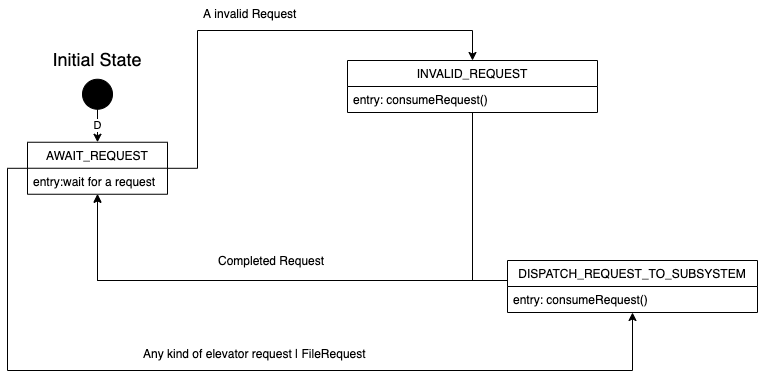

The diagram above was exported from draw.io. Its source (the exported page's mxGraphModel, read from the mxfile embedded in the PNG):
<mxGraphModel dx="-274" dy="825" grid="1" gridSize="10" guides="1" tooltips="1" connect="1" arrows="1" fold="1" page="1" pageScale="1" pageWidth="850" pageHeight="1100" math="0" shadow="0">
  <root>
    <mxCell id="0" />
    <mxCell id="1" parent="0" />
    <mxCell id="2" value="D" style="edgeStyle=orthogonalEdgeStyle;rounded=0;orthogonalLoop=1;jettySize=auto;html=1;entryX=0.5;entryY=0;entryDx=0;entryDy=0;" edge="1" source="3" target="7" parent="1">
      <mxGeometry relative="1" as="geometry" />
    </mxCell>
    <mxCell id="3" value="" style="ellipse;whiteSpace=wrap;html=1;aspect=fixed;fillColor=#000000;" vertex="1" parent="1">
      <mxGeometry x="2505" y="368.75" width="30" height="30" as="geometry" />
    </mxCell>
    <mxCell id="4" value="&lt;font style=&quot;font-size: 18px&quot;&gt;Initial State&lt;/font&gt;" style="text;html=1;strokeColor=none;fillColor=none;align=center;verticalAlign=middle;whiteSpace=wrap;rounded=0;" vertex="1" parent="1">
      <mxGeometry x="2460" y="338.75" width="120" height="20" as="geometry" />
    </mxCell>
    <mxCell id="5" style="edgeStyle=orthogonalEdgeStyle;rounded=0;orthogonalLoop=1;jettySize=auto;html=1;" edge="1" source="7" target="10" parent="1">
      <mxGeometry relative="1" as="geometry">
        <Array as="points">
          <mxPoint x="2430" y="458" />
          <mxPoint x="2430" y="660" />
          <mxPoint x="3055" y="660" />
        </Array>
      </mxGeometry>
    </mxCell>
    <mxCell id="6" style="edgeStyle=orthogonalEdgeStyle;rounded=0;orthogonalLoop=1;jettySize=auto;html=1;" edge="1" source="7" target="13" parent="1">
      <mxGeometry relative="1" as="geometry">
        <Array as="points">
          <mxPoint x="2620" y="458" />
          <mxPoint x="2620" y="320" />
          <mxPoint x="2895" y="320" />
        </Array>
      </mxGeometry>
    </mxCell>
    <mxCell id="7" value="AWAIT_REQUEST" style="swimlane;fontStyle=0;childLayout=stackLayout;horizontal=1;startSize=26;fillColor=none;horizontalStack=0;resizeParent=1;resizeParentMax=0;resizeLast=0;collapsible=1;marginBottom=0;" vertex="1" parent="1">
      <mxGeometry x="2450" y="431.75" width="140" height="52" as="geometry" />
    </mxCell>
    <mxCell id="8" value="entry:wait for a request " style="text;strokeColor=none;fillColor=none;align=left;verticalAlign=top;spacingLeft=4;spacingRight=4;overflow=hidden;rotatable=0;points=[[0,0.5],[1,0.5]];portConstraint=eastwest;" vertex="1" parent="7">
      <mxGeometry y="26" width="140" height="26" as="geometry" />
    </mxCell>
    <mxCell id="9" style="edgeStyle=orthogonalEdgeStyle;rounded=0;orthogonalLoop=1;jettySize=auto;html=1;" edge="1" source="10" target="7" parent="1">
      <mxGeometry relative="1" as="geometry">
        <Array as="points">
          <mxPoint x="2520" y="570" />
        </Array>
      </mxGeometry>
    </mxCell>
    <mxCell id="10" value="DISPATCH_REQUEST_TO_SUBSYSTEM" style="swimlane;fontStyle=0;childLayout=stackLayout;horizontal=1;startSize=26;fillColor=none;horizontalStack=0;resizeParent=1;resizeParentMax=0;resizeLast=0;collapsible=1;marginBottom=0;" vertex="1" parent="1">
      <mxGeometry x="2930" y="550" width="250" height="52" as="geometry" />
    </mxCell>
    <mxCell id="11" value="entry: consumeRequest() " style="text;strokeColor=none;fillColor=none;align=left;verticalAlign=top;spacingLeft=4;spacingRight=4;overflow=hidden;rotatable=0;points=[[0,0.5],[1,0.5]];portConstraint=eastwest;" vertex="1" parent="10">
      <mxGeometry y="26" width="250" height="26" as="geometry" />
    </mxCell>
    <mxCell id="12" style="edgeStyle=orthogonalEdgeStyle;rounded=0;orthogonalLoop=1;jettySize=auto;html=1;" edge="1" source="13" target="7" parent="1">
      <mxGeometry relative="1" as="geometry">
        <Array as="points">
          <mxPoint x="2895" y="570" />
          <mxPoint x="2520" y="570" />
        </Array>
      </mxGeometry>
    </mxCell>
    <mxCell id="13" value="INVALID_REQUEST" style="swimlane;fontStyle=0;childLayout=stackLayout;horizontal=1;startSize=26;fillColor=none;horizontalStack=0;resizeParent=1;resizeParentMax=0;resizeLast=0;collapsible=1;marginBottom=0;" vertex="1" parent="1">
      <mxGeometry x="2770" y="350" width="250" height="52" as="geometry" />
    </mxCell>
    <mxCell id="14" value="entry: consumeRequest() " style="text;strokeColor=none;fillColor=none;align=left;verticalAlign=top;spacingLeft=4;spacingRight=4;overflow=hidden;rotatable=0;points=[[0,0.5],[1,0.5]];portConstraint=eastwest;" vertex="1" parent="13">
      <mxGeometry y="26" width="250" height="26" as="geometry" />
    </mxCell>
    <mxCell id="15" value="Any kind of elevator request | FileRequest" style="text;strokeColor=none;fillColor=none;align=left;verticalAlign=top;spacingLeft=4;spacingRight=4;overflow=hidden;rotatable=0;points=[[0,0.5],[1,0.5]];portConstraint=eastwest;" vertex="1" parent="1">
      <mxGeometry x="2560" y="630" width="270" height="26" as="geometry" />
    </mxCell>
    <mxCell id="16" value="A invalid Request" style="text;strokeColor=none;fillColor=none;align=left;verticalAlign=top;spacingLeft=4;spacingRight=4;overflow=hidden;rotatable=0;points=[[0,0.5],[1,0.5]];portConstraint=eastwest;" vertex="1" parent="1">
      <mxGeometry x="2620" y="290" width="200" height="26" as="geometry" />
    </mxCell>
    <mxCell id="17" value="Completed Request" style="text;strokeColor=none;fillColor=none;align=left;verticalAlign=top;spacingLeft=4;spacingRight=4;overflow=hidden;rotatable=0;points=[[0,0.5],[1,0.5]];portConstraint=eastwest;" vertex="1" parent="1">
      <mxGeometry x="2635" y="537" width="120" height="26" as="geometry" />
    </mxCell>
  </root>
</mxGraphModel>